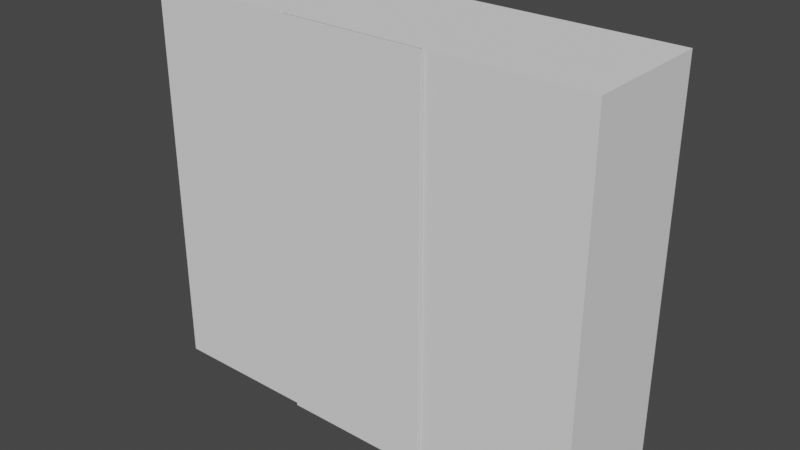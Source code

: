 # Source: wardrobe.blend  (saved by Blender 3.6.13; exported with 4.5.12 LTS)
import bpy
from mathutils import Matrix  # noqa: F401  (used for matrix-valued properties, if any)

bpy.ops.wm.read_factory_settings(use_empty=True)
scene = bpy.context.scene
scene.name = 'Scene'

# ---- collections
col_collection = bpy.data.collections.new('Collection'); scene.collection.children.link(col_collection)
col_doors = bpy.data.collections.new('doors'); col_collection.children.link(col_doors)
col_lights = bpy.data.collections.new('lights'); col_collection.children.link(col_lights)
col_sections = bpy.data.collections.new('sections'); col_collection.children.link(col_sections)
col_hangs = bpy.data.collections.new('hangs'); col_collection.children.link(col_hangs)

# ---- node groups
ng_auto_smooth = bpy.data.node_groups.new('Auto Smooth', 'GeometryNodeTree')
_s = ng_auto_smooth.interface.new_socket(name='Geometry', in_out='OUTPUT', socket_type='NodeSocketGeometry')
_s = ng_auto_smooth.interface.new_socket(name='Geometry', in_out='INPUT', socket_type='NodeSocketGeometry')
_s = ng_auto_smooth.interface.new_socket(name='Angle', in_out='INPUT', socket_type='NodeSocketFloat')
_s.subtype = 'ANGLE'
_s.min_value = 0.0
_s.max_value = 3.142
ng_auto_smooth.is_modifier = True
_N = ng_auto_smooth.nodes; _L = ng_auto_smooth.links
n0 = _N.new('NodeGroupOutput'); n0.name = 'Group Output'; n0.location = (480, -100)
n1 = _N.new('NodeGroupInput'); n1.name = 'Group Input'; n1.location = (-420, -300)
n2 = _N.new('NodeGroupInput'); n2.name = 'Group Input.001'; n2.location = (-60, -100)
n3 = _N.new('GeometryNodeSetShadeSmooth'); n3.name = 'Set Shade Smooth'; n3.location = (120, -100)
n3.domain = 'EDGE'
n4 = _N.new('GeometryNodeSetShadeSmooth'); n4.name = 'Set Shade Smooth.001'; n4.location = (300, -100)
n5 = _N.new('GeometryNodeInputMeshEdgeAngle'); n5.name = 'Edge Angle'; n5.location = (-420, -220)
n6 = _N.new('GeometryNodeInputEdgeSmooth'); n6.name = 'Is Edge Smooth'; n6.location = (-60, -160)
n7 = _N.new('GeometryNodeInputShadeSmooth'); n7.name = 'Is Face Smooth'; n7.location = (-240, -340)
n8 = _N.new('FunctionNodeBooleanMath'); n8.name = 'Boolean Math'; n8.location = (-60, -220)
n9 = _N.new('FunctionNodeCompare'); n9.name = 'Compare'; n9.location = (-240, -180)
n9.operation = 'LESS_EQUAL'
_L.new(n5.outputs[0], n9.inputs[0])
_L.new(n4.outputs[0], n0.inputs[0])
_L.new(n1.outputs[1], n9.inputs[1])
_L.new(n9.outputs[0], n8.inputs[0])
_L.new(n7.outputs[0], n8.inputs[1])
_L.new(n2.outputs[0], n3.inputs[0])
_L.new(n6.outputs[0], n3.inputs[1])
_L.new(n3.outputs[0], n4.inputs[0])
_L.new(n8.outputs[0], n3.inputs[2])
n0.is_active_output = True

# ---- world
world_world = bpy.data.worlds.new('World'); scene.world = world_world
world_world.use_nodes = True; world_world.node_tree.nodes.clear()
_N = world_world.node_tree.nodes; _L = world_world.node_tree.links
n0 = _N.new('ShaderNodeOutputWorld'); n0.name = 'World Output'; n0.location = (300, 300)
n1 = _N.new('ShaderNodeBackground'); n1.name = 'Background'; n1.location = (10, 300)
n1.inputs[0].default_value = (0.05088, 0.05088, 0.05088, 1.0)
_L.new(n1.outputs[0], n0.inputs[0])
n0.is_active_output = True
world_world.color = (0.05088, 0.05088, 0.05088)
world_world.use_sun_shadow = False
world_world.sun_shadow_jitter_overblur = 0.0

# ---- meshes
me_cube_002 = bpy.data.meshes.new('Cube.002')
me_cube_002.from_pydata([(-1.0, 1.0, -1.0), (-1.0, 1.0, 5.033), (-0.3201, 1.0, -1.0), (-0.3201, 1.0, 5.033), (-0.3341, 1.0, -1.0), (-0.3341, 1.0, 5.033), (-1.0, -0.9634, -1.0), (-1.0, -0.9634, 5.033), (-0.3201, -0.9634, -1.0), (-0.3201, -0.9634, 5.033), (-0.3341, -0.9634, -1.0), (-0.3341, -0.9634, 5.033), (1.0, 1.0, -1.0), (1.0, 1.0, 5.033), (0.3201, 1.0, -1.0), (0.3201, 1.0, 5.033), (0.3341, 1.0, -1.0), (0.3341, 1.0, 5.033), (1.0, -0.9634, -1.0), (1.0, -0.9634, 5.033), (0.3201, -0.9634, -1.0), (0.3201, -0.9634, 5.033), (0.3341, -0.9634, -1.0), (0.3341, -0.9634, 5.033), (-0.9813, -0.9634, -0.9437), (-0.9813, -0.9634, 4.977), (-0.3201, 0.9813, -0.9437), (-0.3201, -0.9634, 4.977), (-0.3201, 0.9813, 4.977), (-0.3201, -0.9634, -0.9437), (-0.3341, 0.9813, -0.9437), (-0.3341, -0.9634, 4.977), (-0.3341, 0.9813, 4.977), (-0.3341, -0.9634, -0.9437), (0.9813, -0.9634, -0.9437), (0.9813, -0.9634, 4.977), (0.3201, 0.9813, -0.9437), (0.3201, -0.9634, 4.977), (0.3201, 0.9813, 4.977), (0.3201, -0.9634, -0.9437), (0.3341, 0.9813, -0.9437), (0.3341, -0.9634, 4.977), (0.3341, 0.9813, 4.977), (0.3341, -0.9634, -0.9437), (-0.3201, -0.9956, 5.033), (0.3201, -0.9956, 5.033), (0.6624, 1.0, -1.0), (0.6624, 1.0, 5.033), (0.6624, -0.9634, -1.0), (0.6624, -0.9634, 5.033), (0.6624, -0.9634, 4.977), (0.6624, -0.9634, -0.9437)], [], [(6, 7, 1, 0), (5, 3, 2, 4), (14, 20, 8, 2), (0, 1, 5, 4), (0, 4, 10, 6), (5, 11, 9, 3), (9, 21, 15, 3), (2, 8, 10, 4), (5, 1, 7, 11), (18, 12, 13, 19), (17, 16, 14, 15), (46, 16, 17, 47), (46, 48, 22, 16), (17, 15, 21, 23), (14, 16, 22, 20), (47, 49, 19, 13), (14, 2, 3, 15), (29, 27, 31, 33), (26, 29, 33, 30), (32, 28, 26, 30), (28, 32, 31, 27), (39, 43, 41, 37), (36, 40, 43, 39), (42, 40, 36, 38), (38, 37, 41, 42), (21, 9, 27, 37), (31, 27, 9, 11), (7, 25, 31, 11), (7, 6, 24, 25), (10, 33, 24, 6), (10, 8, 29, 33), (8, 20, 39, 29), (20, 22, 43, 39), (48, 18, 34, 51), (19, 35, 34, 18), (49, 23, 41, 50), (37, 41, 23, 21), (9, 21, 45, 44), (19, 49, 50, 35), (22, 48, 51, 43), (17, 23, 49, 47), (12, 18, 48, 46), (12, 46, 47, 13)])
_uv = me_cube_002.uv_layers.new(name='UVMap')
_uv.uv.foreach_set('vector', [0.375, 0.004579, 0.625, 0.004579, 0.625, 0.25, 0.375, 0.25, 0.625, 0.333, 0.625, 0.3336, 0.375, 0.3336, 0.375, 0.333, 0.2086, 0.5, 0.2086, 0.7454, 0.2086, 0.7454, 0.2086, 0.5, 0.375, 0.25, 0.625, 0.25, 0.625, 0.333, 0.375, 0.333, 0.125, 0.5, 0.208, 0.5, 0.208, 0.7454, 0.125, 0.7454, 0.792, 0.5, 0.792, 0.7454, 0.7914, 0.7454, 0.7914, 0.5, 0.7914, 0.7454, 0.7914, 0.7454, 0.7914, 0.5, 0.7914, 0.5, 0.2086, 0.5, 0.2086, 0.7454, 0.208, 0.7454, 0.208, 0.5, 0.792, 0.5, 0.875, 0.5, 0.875, 0.7454, 0.792, 0.7454, 0.375, 0.004579, 0.375, 0.25, 0.625, 0.25, 0.625, 0.004579, 0.625, 0.333, 0.375, 0.333, 0.375, 0.3336, 0.625, 0.3336, 0.375, 0.2915, 0.375, 0.333, 0.625, 0.333, 0.625, 0.2915, 0.1665, 0.5, 0.1665, 0.7454, 0.208, 0.7454, 0.208, 0.5, 0.792, 0.5, 0.7914, 0.5, 0.7914, 0.7454, 0.792, 0.7454, 0.2086, 0.5, 0.208, 0.5, 0.208, 0.7454, 0.2086, 0.7454, 0.8335, 0.5, 0.8335, 0.7454, 0.875, 0.7454, 0.875, 0.5, 0.375, 0.3336, 0.375, 0.3336, 0.625, 0.3336, 0.625, 0.3336, 0.375, 0.9158, 0.625, 0.9158, 0.625, 0.9176, 0.375, 0.9176, 0.2092, 0.5, 0.2092, 0.75, 0.2074, 0.75, 0.2074, 0.5, 0.625, 0.3324, 0.625, 0.3342, 0.375, 0.3342, 0.375, 0.3324, 0.7908, 0.5, 0.7926, 0.5, 0.7926, 0.75, 0.7908, 0.75, 0.375, 0.9158, 0.375, 0.9176, 0.625, 0.9176, 0.625, 0.9158, 0.2092, 0.5, 0.2074, 0.5, 0.2074, 0.75, 0.2092, 0.75, 0.625, 0.3324, 0.375, 0.3324, 0.375, 0.3342, 0.625, 0.3342, 0.7908, 0.5, 0.7908, 0.75, 0.7926, 0.75, 0.7926, 0.5, 0.7914, 0.7454, 0.7914, 0.7454, 0.7908, 0.75, 0.7908, 0.75, 0.625, 0.9176, 0.625, 0.9158, 0.7914, 0.7454, 0.792, 0.7454, 0.875, 0.7454, 0.875, 0.75, 0.7926, 0.75, 0.792, 0.7454, 0.875, 0.7454, 0.375, 0.004579, 0.375, 0.0, 0.875, 0.75, 0.208, 0.7454, 0.2074, 0.75, 0.125, 0.75, 0.375, 0.004579, 0.208, 0.7454, 0.2086, 0.7454, 0.375, 0.9158, 0.375, 0.9176, 0.2086, 0.7454, 0.2086, 0.7454, 0.2092, 0.75, 0.375, 0.9158, 0.2086, 0.7454, 0.208, 0.7454, 0.375, 0.9176, 0.375, 0.9158, 0.1665, 0.7454, 0.125, 0.7454, 0.125, 0.75, 0.25, 0.8338, 0.625, 0.004579, 0.625, 0.0, 0.375, 0.0, 0.125, 0.7454, 0.7085, 0.375, 0.792, 0.7454, 0.7926, 0.75, 0.7088, 0.375, 0.625, 0.9158, 0.625, 0.9176, 0.792, 0.7454, 0.7914, 0.7454, 0.7914, 0.7454, 0.7914, 0.7454, 0.7914, 0.7454, 0.7914, 0.7454, 0.625, 0.004579, 0.7085, 0.375, 0.7088, 0.375, 0.625, 0.0, 0.208, 0.7454, 0.1665, 0.7454, 0.25, 0.8338, 0.375, 0.9176, 0.792, 0.5, 0.792, 0.7454, 0.8335, 0.7454, 0.8335, 0.5, 0.125, 0.5, 0.125, 0.7454, 0.1665, 0.7454, 0.1665, 0.5, 0.375, 0.25, 0.375, 0.2915, 0.625, 0.2915, 0.625, 0.25])
me_cube_002.update()
me_cube_004 = bpy.data.meshes.new('Cube.004')
me_cube_004.from_pydata([(-1.0, -1.0, -1.0), (-1.0, -1.0, 5.033), (-0.336, -1.0, 5.033), (-0.336, -1.0, -1.0), (-1.0, -0.9634, -1.0), (-1.0, -0.9634, 5.033), (-0.336, -0.9634, -1.0), (-0.336, -0.9634, 5.033)], [], [(3, 2, 1, 0), (7, 5, 1, 2), (6, 7, 2, 3), (4, 6, 3, 0), (0, 1, 5, 4), (6, 4, 5, 7)])
_uv = me_cube_004.uv_layers.new(name='UVMap')
_uv.uv.foreach_set('vector', [0.375, 0.917, 0.625, 0.917, 0.625, 1.0, 0.375, 1.0, 0.792, 0.7454, 0.875, 0.7454, 0.875, 0.75, 0.792, 0.75, 0.208, 0.7454, 0.792, 0.7454, 0.625, 0.917, 0.208, 0.75, 0.125, 0.7454, 0.208, 0.7454, 0.208, 0.75, 0.125, 0.75, 0.375, 0.0, 0.625, 0.0, 0.625, 0.004579, 0.375, 0.004579, 0.208, 0.7454, 0.125, 0.7454, 0.625, 0.004579, 0.792, 0.7454])
me_cube_004.materials.append(None)
me_cube_004.update()
me_cube_006 = bpy.data.meshes.new('Cube.006')
me_cube_006.from_pydata([(-0.3309, -1.0, 5.033), (-0.3309, -1.0, -1.0), (-0.3309, -0.9634, -1.0), (-0.3309, -0.9634, 5.033), (0.3309, -1.0, 5.033), (0.3309, -1.0, -1.0), (0.3309, -0.9634, -1.0), (0.3309, -0.9634, 5.033)], [], [(1, 0, 3, 2), (1, 5, 4, 0), (0, 4, 7, 3), (6, 5, 1, 2), (3, 2, 6, 7), (5, 6, 7, 4)])
_uv = me_cube_006.uv_layers.new(name='UVMap')
_uv.uv.foreach_set('vector', [0.375, 0.9164, 0.625, 0.9164, 0.7914, 0.7454, 0.2086, 0.7454, 0.375, 0.9164, 0.375, 0.9164, 0.625, 0.9164, 0.625, 0.9164, 0.7914, 0.75, 0.7914, 0.75, 0.7914, 0.7454, 0.7914, 0.7454, 0.2086, 0.7454, 0.2086, 0.75, 0.2086, 0.75, 0.2086, 0.7454, 0.7914, 0.7454, 0.2086, 0.7454, 0.2086, 0.7454, 0.7914, 0.7454, 0.375, 0.9164, 0.2086, 0.7454, 0.7914, 0.7454, 0.625, 0.9164])
me_cube_006.materials.append(None)
me_cube_006.update()
me_cube_005 = bpy.data.meshes.new('Cube.005')
me_cube_005.from_pydata([(1.0, -1.0, -1.0), (1.0, -1.0, 5.033), (0.336, -1.0, 5.033), (0.336, -1.0, -1.0), (1.0, -0.9634, -1.0), (1.0, -0.9634, 5.033), (0.336, -0.9634, -1.0), (0.336, -0.9634, 5.033)], [], [(3, 0, 1, 2), (7, 2, 1, 5), (6, 3, 2, 7), (4, 0, 3, 6), (0, 4, 5, 1), (6, 7, 5, 4)])
_uv = me_cube_005.uv_layers.new(name='UVMap')
_uv.uv.foreach_set('vector', [0.375, 0.917, 0.375, 1.0, 0.625, 1.0, 0.625, 0.917, 0.792, 0.7454, 0.792, 0.75, 0.875, 0.75, 0.875, 0.7454, 0.208, 0.7454, 0.208, 0.75, 0.625, 0.917, 0.792, 0.7454, 0.125, 0.7454, 0.125, 0.75, 0.208, 0.75, 0.208, 0.7454, 0.375, 0.0, 0.375, 0.004579, 0.625, 0.004579, 0.625, 0.0, 0.208, 0.7454, 0.792, 0.7454, 0.625, 0.004579, 0.125, 0.7454])
me_cube_005.materials.append(None)
me_cube_005.update()
me_cube_012 = bpy.data.meshes.new('Cube.012')
me_cube_012.from_pydata([(1.0, -1.0, 1.0), (1.0, 1.0, -1.0), (1.0, 1.0, 1.0), (0.6745, 1.0, 1.0), (0.6745, 1.0, -1.0), (0.6745, -1.0, 1.0)], [], [(1, 2, 0), (4, 3, 2, 1), (4, 1, 0, 5), (2, 3, 5, 0)])
_uv = me_cube_012.uv_layers.new(name='UVMap')
_uv.uv.foreach_set('vector', [0.375, 0.5, 0.625, 0.5, 0.625, 0.75, 0.375, 0.4593, 0.625, 0.4593, 0.625, 0.5, 0.375, 0.5, 0.375, 0.4593, 0.375, 0.5, 0.625, 0.75, 0.6657, 0.75, 0.625, 0.5, 0.6657, 0.5, 0.6657, 0.75, 0.625, 0.75])
me_cube_012.update()
me_cube_013 = bpy.data.meshes.new('Cube.013')
me_cube_013.from_pydata([(0.3273, 1.0, -1.0), (0.3273, 1.0, 1.0), (0.3273, -1.0, 1.0), (-0.3266, 1.0, -1.0), (-0.3266, -1.0, 1.0), (-0.3266, 1.0, 1.0)], [], [(3, 0, 2, 4), (3, 5, 1, 0), (1, 5, 4, 2)])
_uv = me_cube_013.uv_layers.new(name='UVMap')
_uv.uv.foreach_set('vector', [0.375, 0.3342, 0.375, 0.4159, 0.7091, 0.75, 0.7908, 0.75, 0.375, 0.3342, 0.625, 0.3342, 0.625, 0.4159, 0.375, 0.4159, 0.7091, 0.5, 0.7908, 0.5, 0.7908, 0.75, 0.7091, 0.75])
me_cube_013.update()
me_cube_014 = bpy.data.meshes.new('Cube.014')
me_cube_014.from_pydata([(0.3273, 1.0, -1.0), (0.3273, 1.0, 1.0), (0.3273, -1.0, 1.0), (-0.3266, 1.0, -1.0), (-0.3266, -1.0, 1.0), (-0.3266, 1.0, 1.0)], [], [(3, 0, 2, 4), (3, 5, 1, 0), (1, 5, 4, 2)])
_uv = me_cube_014.uv_layers.new(name='UVMap')
_uv.uv.foreach_set('vector', [0.375, 0.3342, 0.375, 0.4159, 0.7091, 0.75, 0.7908, 0.75, 0.375, 0.3342, 0.625, 0.3342, 0.625, 0.4159, 0.375, 0.4159, 0.7091, 0.5, 0.7908, 0.5, 0.7908, 0.75, 0.7091, 0.75])
me_cube_014.update()
me_cube_015 = bpy.data.meshes.new('Cube.015')
me_cube_015.from_pydata([(0.3273, 1.0, -1.0), (0.3273, 1.0, 1.0), (0.3273, -1.0, 1.0), (-0.3266, 1.0, -1.0), (-0.3266, -1.0, 1.0), (-0.3266, 1.0, 1.0)], [], [(3, 0, 2, 4), (3, 5, 1, 0), (1, 5, 4, 2)])
_uv = me_cube_015.uv_layers.new(name='UVMap')
_uv.uv.foreach_set('vector', [0.375, 0.3342, 0.375, 0.4159, 0.7091, 0.75, 0.7908, 0.75, 0.375, 0.3342, 0.625, 0.3342, 0.625, 0.4159, 0.375, 0.4159, 0.7091, 0.5, 0.7908, 0.5, 0.7908, 0.75, 0.7091, 0.75])
me_cube_015.update()
me_cube_016 = bpy.data.meshes.new('Cube.016')
me_cube_016.from_pydata([(1.0, -1.0, 1.0), (1.0, 1.0, -1.0), (1.0, 1.0, 1.0), (0.6745, 1.0, 1.0), (0.6745, 1.0, -1.0), (0.6745, -1.0, 1.0)], [], [(1, 2, 0), (4, 3, 2, 1), (4, 1, 0, 5), (2, 3, 5, 0)])
_uv = me_cube_016.uv_layers.new(name='UVMap')
_uv.uv.foreach_set('vector', [0.375, 0.5, 0.625, 0.5, 0.625, 0.75, 0.375, 0.4593, 0.625, 0.4593, 0.625, 0.5, 0.375, 0.5, 0.375, 0.4593, 0.375, 0.5, 0.625, 0.75, 0.6657, 0.75, 0.625, 0.5, 0.6657, 0.5, 0.6657, 0.75, 0.625, 0.75])
me_cube_016.update()
me_cube_017 = bpy.data.meshes.new('Cube.017')
me_cube_017.from_pydata([(1.0, -1.0, 1.0), (1.0, 1.0, -1.0), (1.0, 1.0, 1.0), (0.6745, 1.0, 1.0), (0.6745, 1.0, -1.0), (0.6745, -1.0, 1.0)], [], [(1, 2, 0), (4, 3, 2, 1), (4, 1, 0, 5), (2, 3, 5, 0)])
_uv = me_cube_017.uv_layers.new(name='UVMap')
_uv.uv.foreach_set('vector', [0.375, 0.5, 0.625, 0.5, 0.625, 0.75, 0.375, 0.4593, 0.625, 0.4593, 0.625, 0.5, 0.375, 0.5, 0.375, 0.4593, 0.375, 0.5, 0.625, 0.75, 0.6657, 0.75, 0.625, 0.5, 0.6657, 0.5, 0.6657, 0.75, 0.625, 0.75])
me_cube_017.update()
me_cube_018 = bpy.data.meshes.new('Cube.018')
me_cube_018.from_pydata([(1.0, -1.0, 1.0), (1.0, 1.0, -1.0), (1.0, 1.0, 1.0), (0.6745, 1.0, 1.0), (0.6745, 1.0, -1.0), (0.6745, -1.0, 1.0)], [], [(1, 2, 0), (4, 3, 2, 1), (4, 1, 0, 5), (2, 3, 5, 0)])
_uv = me_cube_018.uv_layers.new(name='UVMap')
_uv.uv.foreach_set('vector', [0.375, 0.5, 0.625, 0.5, 0.625, 0.75, 0.375, 0.4593, 0.625, 0.4593, 0.625, 0.5, 0.375, 0.5, 0.375, 0.4593, 0.375, 0.5, 0.625, 0.75, 0.6657, 0.75, 0.625, 0.5, 0.6657, 0.5, 0.6657, 0.75, 0.625, 0.75])
me_cube_018.update()
me_cube_011 = bpy.data.meshes.new('Cube.011')
me_cube_011.from_pydata([(-1.0, -1.0, 1.0), (-1.0, 1.0, -1.0), (-1.0, 1.0, 1.0), (1.0, -1.0, 1.0), (1.0, 1.0, -1.0), (1.0, 1.0, 1.0)], [], [(4, 5, 3), (1, 2, 5, 4), (1, 4, 3, 0), (0, 2, 1), (5, 2, 0, 3)])
_uv = me_cube_011.uv_layers.new(name='UVMap')
_uv.uv.foreach_set('vector', [0.375, 0.5, 0.625, 0.5, 0.625, 0.75, 0.375, 0.25, 0.625, 0.25, 0.625, 0.5, 0.375, 0.5, 0.375, 0.25, 0.375, 0.5, 0.625, 0.75, 0.875, 0.75, 0.875, 0.75, 0.625, 0.25, 0.375, 0.25, 0.625, 0.5, 0.875, 0.5, 0.875, 0.75, 0.625, 0.75])
me_cube_011.update()
me_cube_010 = bpy.data.meshes.new('Cube.010')
me_cube_010.from_pydata([(-1.0, -1.0, 1.0), (-1.0, 1.0, -1.0), (-1.0, 1.0, 1.0), (1.0, -1.0, 1.0), (1.0, 1.0, -1.0), (1.0, 1.0, 1.0)], [], [(4, 5, 3), (1, 2, 5, 4), (1, 4, 3, 0), (0, 2, 1), (5, 2, 0, 3)])
_uv = me_cube_010.uv_layers.new(name='UVMap')
_uv.uv.foreach_set('vector', [0.375, 0.5, 0.625, 0.5, 0.625, 0.75, 0.375, 0.25, 0.625, 0.25, 0.625, 0.5, 0.375, 0.5, 0.375, 0.25, 0.375, 0.5, 0.625, 0.75, 0.875, 0.75, 0.875, 0.75, 0.625, 0.25, 0.375, 0.25, 0.625, 0.5, 0.875, 0.5, 0.875, 0.75, 0.625, 0.75])
me_cube_010.update()
me_cube_007 = bpy.data.meshes.new('Cube.007')
me_cube_007.from_pydata([(-0.3201, 0.9813, -0.9437), (-0.3201, -0.9634, 4.977), (-0.3201, 0.9813, 4.977), (-0.3201, -0.9634, -0.9437), (0.3201, 0.9813, -0.9437), (0.3201, -0.9634, 4.977), (0.3201, 0.9813, 4.977), (0.3201, -0.9634, -0.9437), (-0.3201, 0.9813, 3.793), (-0.3201, -0.9634, 3.793), (0.3201, 0.9813, 3.793), (0.3201, -0.9634, 3.793), (-0.3201, 0.9813, 1.424), (-0.3201, -0.9634, 1.424), (0.3201, 0.9813, 1.424), (0.3201, -0.9634, 1.424), (-0.3201, 0.9813, 3.003), (-0.3201, 0.9813, 2.214), (-0.3201, -0.9634, 3.003), (-0.3201, -0.9634, 2.214), (0.3201, 0.9813, 3.003), (0.3201, 0.9813, 2.214), (0.3201, -0.9634, 3.003), (0.3201, -0.9634, 2.214), (-0.3201, 0.9813, 1.396), (-0.3201, -0.9634, 1.396), (0.3201, 0.9813, 1.396), (0.3201, -0.9634, 1.396), (-0.3201, 0.9813, 2.188), (-0.3201, -0.9634, 2.188), (0.3201, 0.9813, 2.188), (0.3201, -0.9634, 2.188), (-0.3201, 0.9813, 2.977), (-0.3201, -0.9634, 2.977), (0.3201, 0.9813, 2.977), (0.3201, -0.9634, 2.977), (-0.3201, 0.9813, 3.769), (-0.3201, -0.9634, 3.769), (0.3201, 0.9813, 3.769), (0.3201, -0.9634, 3.769), (-0.003144, 0.9813, 4.977), (-0.003144, -0.9634, -0.9437), (-0.003144, 0.9813, -0.9437), (-0.003144, -0.9634, 4.977), (-0.003144, 0.9813, 3.793), (-0.003144, 0.9813, 1.424), (-0.003144, 0.9813, 2.214), (-0.003144, 0.9813, 3.003), (-0.003144, 0.9813, 1.396), (-0.003144, 0.9813, 2.188), (-0.003144, 0.9813, 2.977), (-0.003144, 0.9813, 3.769), (0.0031, 0.9813, -0.9437), (0.0031, -0.9634, 4.977), (0.0031, 0.9813, 3.793), (0.0031, 0.9813, 1.424), (0.0031, 0.9813, 4.977), (0.0031, -0.9634, -0.9437), (0.0031, 0.9813, 2.214), (0.0031, 0.9813, 3.003), (0.0031, 0.9813, 1.396), (0.0031, 0.9813, 2.188), (0.0031, 0.9813, 2.977), (0.0031, 0.9813, 3.769), (-0.003144, -0.9634, 3.793), (-0.003144, -0.9634, 1.424), (-0.003144, -0.9634, 1.396), (-0.003144, -0.9634, 3.769), (0.0031, -0.9634, 3.793), (0.0031, -0.9634, 1.424), (0.0031, -0.9634, 1.396), (0.0031, -0.9634, 3.769), (-0.003144, -0.6522, 2.188), (0.0031, -0.6522, 2.977), (0.0031, -0.6522, 2.214), (0.0031, -0.6522, 3.793), (0.0031, -0.6522, 3.769), (0.0031, -0.6522, 2.188), (-0.003144, -0.6522, 3.003), (-0.003144, -0.6522, 2.977), (0.0031, -0.6522, 3.003), (-0.003144, -0.6522, 2.214), (-0.003144, -0.6522, 3.793), (-0.003144, -0.6522, 3.769), (-0.3201, -0.6522, 4.977), (0.3201, -0.6522, 4.977), (0.3201, -0.6522, 3.793), (-0.3201, -0.6522, 3.793), (-0.3201, -0.6522, 3.003), (-0.3201, -0.6522, 2.214), (0.3201, -0.6522, 2.214), (0.3201, -0.6522, 3.003), (0.3201, -0.6522, 2.188), (-0.3201, -0.6522, 2.188), (0.3201, -0.6522, 2.977), (-0.3201, -0.6522, 2.977), (-0.3201, -0.6522, 3.769), (0.3201, -0.6522, 3.769), (-0.003144, -0.6522, 4.977), (0.0031, -0.6522, 4.977), (0.0031, -0.6522, 1.424), (0.3201, -0.6522, 1.424), (-0.003144, -0.6522, 1.424), (-0.3201, -0.6522, 1.424)], [], [(99, 56, 6, 85), (42, 0, 3, 41), (24, 25, 3, 0), (86, 11, 5, 85), (44, 40, 2, 8), (51, 44, 8, 36), (97, 39, 11, 86), (84, 1, 9, 87), (26, 27, 15, 101, 14), (48, 45, 12, 24), (28, 93, 103, 12), (60, 70, 66, 48), (44, 54, 56, 40), (57, 52, 42, 41), (98, 40, 56, 99), (61, 77, 100, 55), (42, 52, 60, 48), (96, 37, 18, 88), (95, 33, 19, 89), (92, 31, 23, 90), (94, 35, 22, 91), (49, 46, 17, 28), (50, 47, 16, 32), (55, 100, 69, 70, 60), (42, 48, 24, 0), (4, 7, 27, 26), (12, 103, 13, 25, 24), (45, 49, 28, 12), (14, 101, 92, 30), (45, 102, 72, 49), (89, 19, 29, 93), (46, 50, 32, 17), (90, 23, 35, 94), (88, 18, 33, 95), (87, 9, 37, 96), (91, 22, 39, 97), (47, 51, 36, 16), (84, 2, 40, 98), (20, 38, 63, 59), (21, 34, 62, 58), (14, 30, 61, 55), (4, 26, 60, 52), (34, 20, 59, 62), (30, 21, 58, 61), (4, 52, 57, 7), (10, 6, 56, 54), (38, 10, 54, 63), (26, 14, 55, 60), (75, 68, 71, 76), (67, 71, 68, 64), (66, 70, 69, 65), (82, 64, 68, 75), (48, 66, 65, 102, 45), (83, 67, 64, 82), (66, 25, 24, 48), (13, 65, 102, 103), (15, 101, 100, 69), (70, 60, 26, 27), (66, 65, 13, 25), (27, 15, 69, 70), (46, 81, 79, 50), (63, 76, 80, 59), (51, 83, 82, 44), (47, 78, 83, 51), (58, 74, 77, 61), (44, 82, 75, 54), (49, 72, 81, 46), (59, 80, 73, 62), (54, 75, 76, 63), (62, 73, 74, 58), (50, 79, 78, 47), (1, 84, 98, 43), (20, 91, 97, 38), (8, 87, 96, 36), (16, 88, 95, 32), (21, 90, 94, 34), (17, 89, 93, 28), (34, 94, 91, 20), (30, 92, 90, 21), (32, 95, 89, 17), (36, 96, 88, 16), (43, 98, 99, 53), (2, 84, 87, 8), (38, 97, 86, 10), (10, 86, 85, 6), (53, 99, 85, 5), (93, 28, 49, 72), (17, 89, 81, 46), (93, 72, 81, 89), (92, 77, 61, 30), (21, 58, 74, 90), (77, 92, 90, 74), (95, 32, 50, 79), (16, 88, 78, 47), (94, 73, 62, 34), (20, 59, 80, 91), (80, 73, 94, 91), (88, 95, 79, 78), (37, 96, 83, 67), (100, 101, 14, 55), (92, 101, 15, 31), (78, 80, 76, 83), (103, 93, 29, 13), (103, 102, 45, 12), (96, 36, 51, 83), (97, 76, 63, 38), (71, 76, 97, 39), (75, 68, 11, 86), (86, 10, 54, 75), (8, 87, 82, 44), (64, 82, 87, 9), (67, 64, 9, 37), (71, 39, 11, 68), (80, 78, 79, 73), (81, 74, 73, 79), (83, 76, 71, 67), (72, 77, 74, 81), (100, 77, 72, 102), (65, 69, 100, 102)])
_uv = me_cube_007.uv_layers.new(name='UVMap')
_uv.uv.foreach_set('vector', [0.7908, 0.71, 0.7908, 0.5, 0.7908, 0.5, 0.7908, 0.71, 0.2092, 0.5, 0.2092, 0.5, 0.2092, 0.75, 0.2092, 0.75, 0.4738, 0.3342, 0.3736, 0.8155, 0.2092, 0.75, 0.375, 0.3342, 0.6864, 0.7113, 0.7076, 0.7832, 0.7908, 0.75, 0.7643, 0.6835, 0.575, 0.3342, 0.625, 0.3342, 0.625, 0.3342, 0.575, 0.3342, 0.574, 0.3342, 0.575, 0.3342, 0.575, 0.3342, 0.574, 0.3342, 0.6849, 0.7119, 0.706, 0.7838, 0.7076, 0.7832, 0.6864, 0.7113, 0.625, 0.8227, 0.625, 0.9158, 0.5418, 0.8826, 0.5471, 0.7949, 0.4738, 0.3342, 0.5393, 0.8503, 0.5413, 0.8495, 0.5294, 0.7567, 0.475, 0.3342, 0.4738, 0.3342, 0.475, 0.3342, 0.475, 0.3342, 0.4738, 0.3342, 0.5072, 0.3342, 0.4416, 0.7571, 0.3963, 0.7157, 0.475, 0.3342, 0.4738, 0.3342, 0.4738, 0.3342, 0.4738, 0.3342, 0.4738, 0.3342, 0.575, 0.3342, 0.575, 0.3342, 0.625, 0.3342, 0.625, 0.3342, 0.2092, 0.75, 0.2092, 0.5, 0.2092, 0.5, 0.2092, 0.75, 0.7908, 0.71, 0.7908, 0.5, 0.7908, 0.5, 0.7908, 0.71, 0.5072, 0.3342, 0.5072, 0.3342, 0.475, 0.3342, 0.475, 0.3342, 0.375, 0.3342, 0.375, 0.3342, 0.4738, 0.3342, 0.4738, 0.3342, 0.5456, 0.7943, 0.5402, 0.882, 0.4864, 0.8605, 0.4952, 0.7763, 0.4936, 0.7757, 0.4846, 0.8598, 0.431, 0.8384, 0.4433, 0.7577, 0.5809, 0.7491, 0.5949, 0.8281, 0.5967, 0.8274, 0.5826, 0.7485, 0.6328, 0.7305, 0.6504, 0.806, 0.6522, 0.8053, 0.6345, 0.7299, 0.5072, 0.3342, 0.5083, 0.3342, 0.5083, 0.3342, 0.5072, 0.3342, 0.5406, 0.3342, 0.5417, 0.3342, 0.5417, 0.3342, 0.5406, 0.3342, 0.475, 0.3342, 0.475, 0.3342, 0.475, 0.3342, 0.4738, 0.3342, 0.4738, 0.3342, 0.375, 0.3342, 0.4738, 0.3342, 0.4738, 0.3342, 0.375, 0.3342, 0.375, 0.3342, 0.375, 0.9158, 0.5393, 0.8503, 0.4738, 0.3342, 0.475, 0.3342, 0.3963, 0.7157, 0.3755, 0.8163, 0.3736, 0.8155, 0.4738, 0.3342, 0.475, 0.3342, 0.5072, 0.3342, 0.5072, 0.3342, 0.475, 0.3342, 0.475, 0.3342, 0.5294, 0.7567, 0.5809, 0.7491, 0.5072, 0.3342, 0.475, 0.3342, 0.475, 0.3342, 0.5072, 0.3342, 0.5072, 0.3342, 0.4433, 0.7577, 0.431, 0.8384, 0.4292, 0.8377, 0.4416, 0.7571, 0.5083, 0.3342, 0.5406, 0.3342, 0.5406, 0.3342, 0.5083, 0.3342, 0.5826, 0.7485, 0.5967, 0.8274, 0.6504, 0.806, 0.6328, 0.7305, 0.4952, 0.7763, 0.4864, 0.8605, 0.4846, 0.8598, 0.4936, 0.7757, 0.5471, 0.7949, 0.5418, 0.8826, 0.5402, 0.882, 0.5456, 0.7943, 0.6345, 0.7299, 0.6522, 0.8053, 0.706, 0.7838, 0.6849, 0.7119, 0.5417, 0.3342, 0.574, 0.3342, 0.574, 0.3342, 0.5417, 0.3342, 0.7908, 0.71, 0.7908, 0.5, 0.7908, 0.5, 0.7908, 0.71, 0.5417, 0.3342, 0.574, 0.3342, 0.574, 0.3342, 0.5417, 0.3342, 0.5083, 0.3342, 0.5406, 0.3342, 0.5406, 0.3342, 0.5083, 0.3342, 0.475, 0.3342, 0.5072, 0.3342, 0.5072, 0.3342, 0.475, 0.3342, 0.375, 0.3342, 0.4738, 0.3342, 0.4738, 0.3342, 0.375, 0.3342, 0.5406, 0.3342, 0.5417, 0.3342, 0.5417, 0.3342, 0.5406, 0.3342, 0.5072, 0.3342, 0.5083, 0.3342, 0.5083, 0.3342, 0.5072, 0.3342, 0.2092, 0.5, 0.2092, 0.5, 0.2092, 0.75, 0.2092, 0.75, 0.575, 0.3342, 0.625, 0.3342, 0.625, 0.3342, 0.575, 0.3342, 0.574, 0.3342, 0.575, 0.3342, 0.575, 0.3342, 0.574, 0.3342, 0.4738, 0.3342, 0.475, 0.3342, 0.475, 0.3342, 0.4738, 0.3342, 0.575, 0.3342, 0.575, 0.3342, 0.574, 0.3342, 0.574, 0.3342, 0.574, 0.3342, 0.574, 0.3342, 0.575, 0.3342, 0.575, 0.3342, 0.4738, 0.3342, 0.4738, 0.3342, 0.475, 0.3342, 0.475, 0.3342, 0.575, 0.3342, 0.575, 0.3342, 0.575, 0.3342, 0.575, 0.3342, 0.4738, 0.3342, 0.4738, 0.3342, 0.475, 0.3342, 0.475, 0.3342, 0.475, 0.3342, 0.574, 0.3342, 0.574, 0.3342, 0.575, 0.3342, 0.575, 0.3342, 0.4738, 0.3342, 0.3736, 0.8155, 0.4738, 0.3342, 0.4738, 0.3342, 0.3755, 0.8163, 0.475, 0.3342, 0.475, 0.3342, 0.3963, 0.7157, 0.5413, 0.8495, 0.5294, 0.7567, 0.475, 0.3342, 0.475, 0.3342, 0.4738, 0.3342, 0.4738, 0.3342, 0.4738, 0.3342, 0.5393, 0.8503, 0.4738, 0.3342, 0.475, 0.3342, 0.3755, 0.8163, 0.3736, 0.8155, 0.5393, 0.8503, 0.5413, 0.8495, 0.475, 0.3342, 0.4738, 0.3342, 0.5083, 0.3342, 0.5083, 0.3342, 0.5406, 0.3342, 0.5406, 0.3342, 0.574, 0.3342, 0.574, 0.3342, 0.5417, 0.3342, 0.5417, 0.3342, 0.574, 0.3342, 0.574, 0.3342, 0.575, 0.3342, 0.575, 0.3342, 0.5417, 0.3342, 0.5417, 0.3342, 0.574, 0.3342, 0.574, 0.3342, 0.5083, 0.3342, 0.5083, 0.3342, 0.5072, 0.3342, 0.5072, 0.3342, 0.575, 0.3342, 0.575, 0.3342, 0.575, 0.3342, 0.575, 0.3342, 0.5072, 0.3342, 0.5072, 0.3342, 0.5083, 0.3342, 0.5083, 0.3342, 0.5417, 0.3342, 0.5417, 0.3342, 0.5406, 0.3342, 0.5406, 0.3342, 0.575, 0.3342, 0.575, 0.3342, 0.574, 0.3342, 0.574, 0.3342, 0.5406, 0.3342, 0.5406, 0.3342, 0.5083, 0.3342, 0.5083, 0.3342, 0.5406, 0.3342, 0.5406, 0.3342, 0.5417, 0.3342, 0.5417, 0.3342, 0.7908, 0.75, 0.7908, 0.71, 0.7908, 0.71, 0.7908, 0.75, 0.5417, 0.3342, 0.6345, 0.7299, 0.6849, 0.7119, 0.574, 0.3342, 0.575, 0.3342, 0.5471, 0.7949, 0.5456, 0.7943, 0.574, 0.3342, 0.5417, 0.3342, 0.4952, 0.7763, 0.4936, 0.7757, 0.5406, 0.3342, 0.5083, 0.3342, 0.5826, 0.7485, 0.6328, 0.7305, 0.5406, 0.3342, 0.5083, 0.3342, 0.4433, 0.7577, 0.4416, 0.7571, 0.5072, 0.3342, 0.5406, 0.3342, 0.6328, 0.7305, 0.6345, 0.7299, 0.5417, 0.3342, 0.5072, 0.3342, 0.5809, 0.7491, 0.5826, 0.7485, 0.5083, 0.3342, 0.5406, 0.3342, 0.4936, 0.7757, 0.4433, 0.7577, 0.5083, 0.3342, 0.574, 0.3342, 0.5456, 0.7943, 0.4952, 0.7763, 0.5417, 0.3342, 0.7908, 0.75, 0.7908, 0.71, 0.7908, 0.71, 0.7908, 0.75, 0.625, 0.3342, 0.625, 0.8227, 0.5471, 0.7949, 0.575, 0.3342, 0.574, 0.3342, 0.6849, 0.7119, 0.6864, 0.7113, 0.575, 0.3342, 0.575, 0.3342, 0.6864, 0.7113, 0.7643, 0.6835, 0.625, 0.3342, 0.7908, 0.75, 0.7908, 0.71, 0.7908, 0.71, 0.7908, 0.75, 0.4416, 0.7571, 0.5072, 0.3342, 0.5072, 0.3342, 0.5072, 0.3342, 0.5083, 0.3342, 0.4433, 0.7577, 0.5083, 0.3342, 0.5083, 0.3342, 0.4416, 0.7571, 0.5072, 0.3342, 0.5083, 0.3342, 0.4433, 0.7577, 0.5809, 0.7491, 0.5072, 0.3342, 0.5072, 0.3342, 0.5072, 0.3342, 0.5083, 0.3342, 0.5083, 0.3342, 0.5083, 0.3342, 0.5826, 0.7485, 0.5072, 0.3342, 0.5809, 0.7491, 0.5826, 0.7485, 0.5083, 0.3342, 0.4936, 0.7757, 0.5406, 0.3342, 0.5406, 0.3342, 0.5406, 0.3342, 0.5417, 0.3342, 0.4952, 0.7763, 0.5417, 0.3342, 0.5417, 0.3342, 0.6328, 0.7305, 0.5406, 0.3342, 0.5406, 0.3342, 0.5406, 0.3342, 0.5417, 0.3342, 0.5417, 0.3342, 0.5417, 0.3342, 0.6345, 0.7299, 0.5417, 0.3342, 0.5406, 0.3342, 0.6328, 0.7305, 0.6345, 0.7299, 0.4952, 0.7763, 0.4936, 0.7757, 0.5406, 0.3342, 0.5417, 0.3342, 0.5402, 0.882, 0.5456, 0.7943, 0.574, 0.3342, 0.574, 0.3342, 0.475, 0.3342, 0.5294, 0.7567, 0.475, 0.3342, 0.475, 0.3342, 0.5809, 0.7491, 0.5294, 0.7567, 0.5413, 0.8495, 0.5949, 0.8281, 0.5417, 0.3342, 0.5417, 0.3342, 0.574, 0.3342, 0.574, 0.3342, 0.3963, 0.7157, 0.4416, 0.7571, 0.4292, 0.8377, 0.3755, 0.8163, 0.3963, 0.7157, 0.475, 0.3342, 0.475, 0.3342, 0.475, 0.3342, 0.5456, 0.7943, 0.574, 0.3342, 0.574, 0.3342, 0.574, 0.3342, 0.6849, 0.7119, 0.574, 0.3342, 0.574, 0.3342, 0.574, 0.3342, 0.574, 0.3342, 0.574, 0.3342, 0.6849, 0.7119, 0.706, 0.7838, 0.575, 0.3342, 0.575, 0.3342, 0.7076, 0.7832, 0.6864, 0.7113, 0.6864, 0.7113, 0.575, 0.3342, 0.575, 0.3342, 0.575, 0.3342, 0.575, 0.3342, 0.5471, 0.7949, 0.575, 0.3342, 0.575, 0.3342, 0.575, 0.3342, 0.575, 0.3342, 0.5471, 0.7949, 0.5418, 0.8826, 0.574, 0.3342, 0.575, 0.3342, 0.5418, 0.8826, 0.5402, 0.882, 0.574, 0.3342, 0.706, 0.7838, 0.7076, 0.7832, 0.575, 0.3342, 0.5417, 0.3342, 0.5417, 0.3342, 0.5406, 0.3342, 0.5406, 0.3342, 0.5083, 0.3342, 0.5083, 0.3342, 0.5406, 0.3342, 0.5406, 0.3342, 0.574, 0.3342, 0.574, 0.3342, 0.574, 0.3342, 0.574, 0.3342, 0.5072, 0.3342, 0.5072, 0.3342, 0.5083, 0.3342, 0.5083, 0.3342, 0.475, 0.3342, 0.5072, 0.3342, 0.5072, 0.3342, 0.475, 0.3342, 0.475, 0.3342, 0.475, 0.3342, 0.475, 0.3342, 0.475, 0.3342])
me_cube_007.update()
me_cube_008 = bpy.data.meshes.new('Cube.008')
me_cube_008.from_pydata([(0.9813, -0.9634, -0.9437), (0.9813, -0.9634, 4.977), (0.9813, 0.9813, -0.9437), (0.9813, 0.9813, 4.977), (0.3341, 0.9813, -0.9437), (0.3341, -0.9634, 4.977), (0.3341, 0.9813, 4.977), (0.3341, -0.9634, -0.9437), (0.6597, -0.9634, 0.9414), (0.6597, -0.9634, -0.001154), (0.6597, -0.9634, 3.769), (0.6597, -0.9634, 3.793), (0.9813, -0.9634, 3.793), (0.9813, 0.9813, 3.793), (0.3341, 0.9813, 3.793), (0.3341, -0.9634, 3.793), (0.6651, -0.9634, -0.034), (0.9813, 0.9813, 3.769), (0.3341, 0.9813, 3.769), (0.3341, -0.9634, 3.769), (0.9813, -0.9634, 3.769), (0.6651, -0.9634, 0.9157), (0.9813, 0.9813, 2.827), (0.9813, 0.9813, 1.884), (0.9813, 0.9813, 0.9414), (0.9813, 0.9813, -0.001154), (0.3341, 0.9813, 2.827), (0.3341, 0.9813, 1.884), (0.3341, 0.9813, 0.9414), (0.3341, 0.9813, -0.001154), (0.3341, -0.9634, 2.827), (0.3341, -0.9634, 1.884), (0.3341, -0.9634, 0.9414), (0.3341, -0.9634, -0.001154), (0.9813, -0.9634, -0.001154), (0.9813, -0.9634, 0.9414), (0.9813, -0.9634, 1.884), (0.9813, -0.9634, 2.827), (0.6651, -0.9634, 1.863), (0.6651, -0.9634, 2.802), (0.6651, -0.9634, 2.827), (0.6651, -0.9634, 1.884), (0.9813, 0.9813, 2.802), (0.3341, 0.9813, 2.802), (0.3341, -0.9634, 2.802), (0.9813, -0.9634, 2.802), (0.6651, -0.9634, 0.9414), (0.9813, 0.9813, 1.863), (0.3341, 0.9813, 1.863), (0.3341, -0.9634, 1.863), (0.9813, -0.9634, 1.863), (0.6651, -0.9634, -0.001154), (0.9813, 0.9813, 0.9157), (0.3341, 0.9813, 0.9157), (0.3341, -0.9634, 0.9157), (0.9813, -0.9634, 0.9157), (0.6651, -0.9634, 3.769), (0.9813, 0.9813, -0.034), (0.3341, 0.9813, -0.034), (0.3341, -0.9634, -0.034), (0.9813, -0.9634, -0.034), (0.6651, -0.9634, 3.793), (0.6651, 0.9813, -0.9437), (0.6651, -0.9634, 4.977), (0.6651, 0.9813, 4.977), (0.6651, -0.9634, -0.9437), (0.6651, 0.9813, 3.793), (0.6651, 0.9813, 3.769), (0.6651, 0.9813, -0.001154), (0.6651, 0.9813, 0.9414), (0.6651, 0.9813, 1.884), (0.6651, 0.9813, 2.827), (0.6651, 0.9813, 2.802), (0.6651, 0.9813, 1.863), (0.6651, 0.9813, 0.9157), (0.6651, 0.9813, -0.034), (0.6597, 0.9813, 4.977), (0.6597, -0.9634, -0.9437), (0.6597, 0.9813, -0.9437), (0.6597, -0.9634, 4.977), (0.6597, 0.9813, 3.793), (0.6597, 0.9813, 3.769), (0.6597, 0.9813, -0.001154), (0.6597, 0.9813, 0.9414), (0.6597, 0.9813, 1.884), (0.6597, 0.9813, 2.827), (0.6597, 0.9813, 2.802), (0.6597, 0.9813, 1.863), (0.6597, 0.9813, 0.9157), (0.6597, 0.9813, -0.034), (0.6597, -0.9634, 1.884), (0.6597, -0.9634, 2.827), (0.6597, -0.9634, 2.802), (0.6597, -0.9634, 1.863), (0.6597, -0.9634, 0.9157), (0.6597, -0.9634, -0.034), (0.6651, -0.6717, 0.9157), (0.6651, -0.6717, 2.827), (0.6651, -0.6717, 3.769), (0.6651, -0.6717, -0.034), (0.6651, -0.6717, -0.001154), (0.6651, -0.6717, 3.793), (0.6651, -0.6717, 1.863), (0.6651, -0.6717, 0.9414), (0.6651, -0.6717, 2.802), (0.6651, -0.6717, 1.884), (0.3341, -0.6717, -0.9437), (0.3341, -0.6717, 4.977), (0.3341, -0.6717, 3.793), (0.3341, -0.6717, 3.769), (0.3341, -0.6717, -0.001154), (0.3341, -0.6717, 0.9414), (0.3341, -0.6717, 1.884), (0.3341, -0.6717, 2.827), (0.3341, -0.6717, 2.802), (0.3341, -0.6717, 1.863), (0.3341, -0.6717, 0.9157), (0.3341, -0.6717, -0.034), (0.9813, -0.6717, -0.9437), (0.9813, -0.6717, 4.977), (0.9813, -0.6717, 3.793), (0.9813, -0.6717, 3.769), (0.9813, -0.6717, -0.001154), (0.9813, -0.6717, 0.9414), (0.9813, -0.6717, 1.884), (0.9813, -0.6717, 2.827), (0.9813, -0.6717, 2.802), (0.9813, -0.6717, 1.863), (0.9813, -0.6717, 0.9157), (0.9813, -0.6717, -0.034), (0.6597, -0.6717, 2.827), (0.6597, -0.6717, 2.802), (0.6597, -0.6717, 1.884), (0.6597, -0.6717, 3.793), (0.6597, -0.6717, 1.863), (0.6597, -0.6717, 0.9157), (0.6597, -0.6717, 0.9414), (0.6597, -0.6717, -0.034), (0.6597, -0.6717, -0.001154), (0.6597, -0.6717, 3.769), (0.6651, -0.6717, -0.9437), (0.6597, -0.6717, -0.9437), (0.6651, -0.6717, 4.977), (0.6597, -0.6717, 4.977)], [], [(108, 107, 5, 15), (120, 119, 3, 13), (142, 119, 1, 63), (80, 76, 6, 14), (141, 106, 7, 77), (64, 76, 80, 66), (64, 142, 63, 79, 143, 76), (132, 134, 93, 90), (81, 80, 14, 18), (121, 120, 13, 17), (109, 108, 15, 19), (113, 109, 19, 30), (125, 121, 17, 22), (85, 81, 18, 26), (103, 102, 38, 46), (98, 101, 61, 56), (130, 131, 92, 91), (100, 96, 21, 51), (97, 98, 56, 40), (89, 82, 29, 58), (88, 83, 28, 53), (87, 84, 27, 48), (86, 85, 26, 43), (129, 122, 25, 57), (128, 123, 24, 52), (127, 124, 23, 47), (126, 125, 22, 42), (117, 110, 33, 59), (116, 111, 32, 54), (115, 112, 31, 49), (114, 113, 30, 44), (112, 114, 44, 31), (124, 126, 42, 23), (84, 86, 43, 27), (131, 132, 90, 92), (111, 115, 49, 32), (123, 127, 47, 24), (83, 87, 48, 28), (99, 100, 51, 16), (110, 116, 54, 33), (122, 128, 52, 25), (82, 88, 53, 29), (75, 89, 78, 62), (106, 117, 59, 7), (118, 129, 57, 2), (78, 89, 58, 4), (61, 11, 10, 56), (2, 57, 75, 62), (25, 52, 74, 68), (24, 47, 73, 69), (23, 42, 72, 70), (42, 22, 71, 72), (47, 23, 70, 73), (52, 24, 69, 74), (57, 25, 68, 75), (22, 17, 67, 71), (17, 13, 66, 67), (13, 3, 64, 66), (118, 140, 65, 0), (56, 10, 91, 40), (51, 9, 95, 16), (46, 8, 94, 21), (41, 90, 93, 38), (40, 91, 92, 39), (39, 92, 90, 41), (38, 93, 8, 46), (21, 94, 9, 51), (105, 104, 39, 41), (136, 135, 94, 8), (107, 143, 79, 5), (138, 137, 95, 9), (104, 97, 40, 39), (78, 141, 77, 65, 140, 62), (102, 105, 41, 38), (139, 130, 91, 10), (135, 138, 9, 94), (96, 103, 46, 21), (133, 139, 10, 11), (134, 136, 8, 93), (16, 65, 140, 99), (89, 78, 141, 137), (16, 95, 77, 65), (11, 79, 143, 133), (61, 63, 79, 11), (66, 64, 142, 101), (74, 69, 103, 96), (73, 70, 105, 102), (72, 71, 97, 104), (70, 72, 104, 105), (75, 68, 100, 99), (71, 67, 98, 97), (68, 74, 96, 100), (67, 66, 101, 98), (69, 73, 102, 103), (4, 58, 117, 106), (29, 53, 116, 110), (28, 48, 115, 111), (27, 43, 114, 112), (43, 26, 113, 114), (48, 27, 112, 115), (53, 28, 111, 116), (58, 29, 110, 117), (26, 18, 109, 113), (18, 14, 108, 109), (14, 6, 107, 108), (0, 60, 129, 118), (34, 55, 128, 122), (35, 50, 127, 123), (36, 45, 126, 124), (45, 37, 125, 126), (50, 36, 124, 127), (55, 35, 123, 128), (60, 34, 122, 129), (37, 20, 121, 125), (20, 12, 120, 121), (12, 1, 119, 120), (87, 83, 136, 134), (80, 81, 139, 133), (88, 82, 138, 135), (81, 85, 130, 139), (82, 89, 137, 138), (83, 88, 135, 136), (86, 84, 132, 131), (85, 86, 131, 130), (84, 87, 134, 132), (2, 62, 140, 118), (99, 140, 62, 75), (78, 4, 106, 141), (137, 141, 77, 95), (129, 99, 75, 57), (100, 122, 25, 68), (129, 122, 100, 99), (128, 96, 74, 52), (103, 123, 24, 69), (123, 103, 96, 128), (127, 102, 73, 47), (105, 124, 23, 70), (127, 124, 105, 102), (126, 104, 72, 42), (97, 125, 22, 71), (104, 126, 125, 97), (64, 3, 119, 142), (101, 142, 63, 61), (6, 76, 143, 107), (133, 143, 76, 80), (98, 67, 17, 121), (20, 56, 98, 121), (120, 13, 66, 101), (61, 12, 120, 101), (12, 61, 56, 20), (81, 139, 109, 18), (139, 10, 19, 109), (133, 80, 14, 108), (11, 133, 108, 15), (15, 19, 10, 11)])
_uv = me_cube_008.uv_layers.new(name='UVMap')
_uv.uv.foreach_set('vector', [0.6889, 0.7159, 0.7674, 0.6874, 0.7926, 0.75, 0.709, 0.7835, 0.575, 0.0375, 0.625, 0.0375, 0.625, 0.25, 0.575, 0.25, 0.8341, 0.6777, 0.875, 0.7125, 0.875, 0.75, 0.8341, 0.75, 0.575, 0.2916, 0.625, 0.2916, 0.625, 0.3324, 0.575, 0.3324, 0.1666, 0.6639, 0.2074, 0.7125, 0.2074, 0.75, 0.1666, 0.75, 0.625, 0.2909, 0.625, 0.2916, 0.575, 0.2916, 0.575, 0.2909, 0.8341, 0.5, 0.8341, 0.6777, 0.8341, 0.75, 0.8334, 0.75, 0.8334, 0.6989, 0.8334, 0.5, 0.4945, 0.2916, 0.4936, 0.2916, 0.4936, 0.2916, 0.4945, 0.2916, 0.5741, 0.2916, 0.575, 0.2916, 0.575, 0.3324, 0.5741, 0.3324, 0.5741, 0.0375, 0.575, 0.0375, 0.575, 0.25, 0.5741, 0.25, 0.6875, 0.7164, 0.6889, 0.7159, 0.709, 0.7835, 0.7075, 0.7841, 0.625, 0.739, 0.6875, 0.7164, 0.7075, 0.7841, 0.641, 0.8108, 0.5343, 0.0375, 0.5741, 0.0375, 0.5741, 0.25, 0.5343, 0.25, 0.5343, 0.2916, 0.5741, 0.2916, 0.5741, 0.3324, 0.5343, 0.3324, 0.4546, 0.2909, 0.4936, 0.2909, 0.4936, 0.2909, 0.4546, 0.2909, 0.5741, 0.2909, 0.575, 0.2909, 0.575, 0.2909, 0.5741, 0.2909, 0.5343, 0.2916, 0.5332, 0.2916, 0.5332, 0.2916, 0.5343, 0.2916, 0.4148, 0.2909, 0.4536, 0.2909, 0.4536, 0.2909, 0.4148, 0.2909, 0.5343, 0.2909, 0.5741, 0.2909, 0.5741, 0.2909, 0.5343, 0.2909, 0.4134, 0.2916, 0.4148, 0.2916, 0.4148, 0.3324, 0.4134, 0.3324, 0.4536, 0.2916, 0.4546, 0.2916, 0.4546, 0.3324, 0.4536, 0.3324, 0.4936, 0.2916, 0.4945, 0.2916, 0.4945, 0.3324, 0.4936, 0.3324, 0.5332, 0.2916, 0.5343, 0.2916, 0.5343, 0.3324, 0.5332, 0.3324, 0.4134, 0.0375, 0.4148, 0.0375, 0.4148, 0.25, 0.4134, 0.25, 0.4536, 0.0375, 0.4546, 0.0375, 0.4546, 0.25, 0.4536, 0.25, 0.4936, 0.0375, 0.4945, 0.0375, 0.4945, 0.25, 0.4936, 0.25, 0.5332, 0.0375, 0.5343, 0.0375, 0.5343, 0.25, 0.5332, 0.25, 0.4353, 0.8079, 0.4375, 0.8071, 0.4415, 0.8909, 0.4392, 0.8918, 0.4983, 0.785, 0.5, 0.7844, 0.508, 0.8642, 0.5062, 0.8649, 0.5611, 0.7622, 0.5625, 0.7617, 0.5745, 0.8375, 0.573, 0.8381, 0.6234, 0.7396, 0.625, 0.739, 0.641, 0.8108, 0.6393, 0.8115, 0.5625, 0.7617, 0.6234, 0.7396, 0.6393, 0.8115, 0.5745, 0.8375, 0.4945, 0.0375, 0.5332, 0.0375, 0.5332, 0.25, 0.4945, 0.25, 0.4945, 0.2916, 0.5332, 0.2916, 0.5332, 0.3324, 0.4945, 0.3324, 0.5332, 0.2916, 0.4945, 0.2916, 0.4945, 0.2916, 0.5332, 0.2916, 0.5, 0.7844, 0.5611, 0.7622, 0.573, 0.8381, 0.508, 0.8642, 0.4546, 0.0375, 0.4936, 0.0375, 0.4936, 0.25, 0.4546, 0.25, 0.4546, 0.2916, 0.4936, 0.2916, 0.4936, 0.3324, 0.4546, 0.3324, 0.4134, 0.2909, 0.4148, 0.2909, 0.4148, 0.2909, 0.4134, 0.2909, 0.4375, 0.8071, 0.4983, 0.785, 0.5062, 0.8649, 0.4415, 0.8909, 0.4148, 0.0375, 0.4536, 0.0375, 0.4536, 0.25, 0.4148, 0.25, 0.4148, 0.2916, 0.4536, 0.2916, 0.4536, 0.3324, 0.4148, 0.3324, 0.4134, 0.2909, 0.4134, 0.2916, 0.375, 0.2916, 0.375, 0.2909, 0.375, 0.8298, 0.4353, 0.8079, 0.4392, 0.8918, 0.375, 0.9176, 0.375, 0.0375, 0.4134, 0.0375, 0.4134, 0.25, 0.375, 0.25, 0.375, 0.2916, 0.4134, 0.2916, 0.4134, 0.3324, 0.375, 0.3324, 0.575, 0.2909, 0.575, 0.2916, 0.5741, 0.2916, 0.5741, 0.2909, 0.375, 0.25, 0.4134, 0.25, 0.4134, 0.2909, 0.375, 0.2909, 0.4148, 0.25, 0.4536, 0.25, 0.4536, 0.2909, 0.4148, 0.2909, 0.4546, 0.25, 0.4936, 0.25, 0.4936, 0.2909, 0.4546, 0.2909, 0.4945, 0.25, 0.5332, 0.25, 0.5332, 0.2909, 0.4945, 0.2909, 0.5332, 0.25, 0.5343, 0.25, 0.5343, 0.2909, 0.5332, 0.2909, 0.4936, 0.25, 0.4945, 0.25, 0.4945, 0.2909, 0.4936, 0.2909, 0.4536, 0.25, 0.4546, 0.25, 0.4546, 0.2909, 0.4536, 0.2909, 0.4134, 0.25, 0.4148, 0.25, 0.4148, 0.2909, 0.4134, 0.2909, 0.5343, 0.25, 0.5741, 0.25, 0.5741, 0.2909, 0.5343, 0.2909, 0.5741, 0.25, 0.575, 0.25, 0.575, 0.2909, 0.5741, 0.2909, 0.575, 0.25, 0.625, 0.25, 0.625, 0.2909, 0.575, 0.2909, 0.125, 0.7125, 0.1659, 0.6854, 0.1659, 0.75, 0.125, 0.75, 0.5741, 0.2909, 0.5741, 0.2916, 0.5343, 0.2916, 0.5343, 0.2909, 0.4148, 0.2909, 0.4148, 0.2916, 0.4134, 0.2916, 0.4134, 0.2909, 0.4546, 0.2909, 0.4546, 0.2916, 0.4536, 0.2916, 0.4536, 0.2909, 0.4945, 0.2909, 0.4945, 0.2916, 0.4936, 0.2916, 0.4936, 0.2909, 0.5343, 0.2909, 0.5343, 0.2916, 0.5332, 0.2916, 0.5332, 0.2909, 0.5332, 0.2909, 0.5332, 0.2916, 0.4945, 0.2916, 0.4945, 0.2909, 0.4936, 0.2909, 0.4936, 0.2916, 0.4546, 0.2916, 0.4546, 0.2909, 0.4536, 0.2909, 0.4536, 0.2916, 0.4148, 0.2916, 0.4148, 0.2909, 0.4945, 0.2909, 0.5332, 0.2909, 0.5332, 0.2909, 0.4945, 0.2909, 0.4546, 0.2916, 0.4536, 0.2916, 0.4536, 0.2916, 0.4546, 0.2916, 0.7926, 0.7125, 0.8334, 0.6989, 0.8334, 0.75, 0.7926, 0.75, 0.4148, 0.2916, 0.4134, 0.2916, 0.4134, 0.2916, 0.4148, 0.2916, 0.5332, 0.2909, 0.5343, 0.2909, 0.5343, 0.2909, 0.5332, 0.2909, 0.1666, 0.5, 0.1666, 0.6639, 0.1666, 0.75, 0.1659, 0.75, 0.1659, 0.6854, 0.1659, 0.5, 0.4936, 0.2909, 0.4945, 0.2909, 0.4945, 0.2909, 0.4936, 0.2909, 0.5741, 0.2916, 0.5343, 0.2916, 0.5343, 0.2916, 0.5741, 0.2916, 0.4536, 0.2916, 0.4148, 0.2916, 0.4148, 0.2916, 0.4536, 0.2916, 0.4536, 0.2909, 0.4546, 0.2909, 0.4546, 0.2909, 0.4536, 0.2909, 0.575, 0.2916, 0.5741, 0.2916, 0.5741, 0.2916, 0.575, 0.2916, 0.4936, 0.2916, 0.4546, 0.2916, 0.4546, 0.2916, 0.4936, 0.2916, 0.4134, 0.2909, 0.1659, 0.75, 0.2199, 0.6314, 0.4134, 0.2909, 0.4134, 0.2916, 0.1666, 0.5, 0.1666, 0.6639, 0.4134, 0.2916, 0.4134, 0.2909, 0.4134, 0.2916, 0.1666, 0.75, 0.1659, 0.75, 0.575, 0.2916, 0.8334, 0.75, 0.7909, 0.6563, 0.575, 0.2916, 0.575, 0.2909, 0.8341, 0.75, 0.8334, 0.75, 0.575, 0.2916, 0.575, 0.2909, 0.8341, 0.5, 0.8341, 0.6777, 0.575, 0.2909, 0.4536, 0.2909, 0.4546, 0.2909, 0.4546, 0.2909, 0.4536, 0.2909, 0.4936, 0.2909, 0.4945, 0.2909, 0.4945, 0.2909, 0.4936, 0.2909, 0.5332, 0.2909, 0.5343, 0.2909, 0.5343, 0.2909, 0.5332, 0.2909, 0.4945, 0.2909, 0.5332, 0.2909, 0.5332, 0.2909, 0.4945, 0.2909, 0.4134, 0.2909, 0.4148, 0.2909, 0.4148, 0.2909, 0.4134, 0.2909, 0.5343, 0.2909, 0.5741, 0.2909, 0.5741, 0.2909, 0.5343, 0.2909, 0.4148, 0.2909, 0.4536, 0.2909, 0.4536, 0.2909, 0.4148, 0.2909, 0.5741, 0.2909, 0.575, 0.2909, 0.575, 0.2909, 0.5741, 0.2909, 0.4546, 0.2909, 0.4936, 0.2909, 0.4936, 0.2909, 0.4546, 0.2909, 0.375, 0.3324, 0.4134, 0.3324, 0.4353, 0.8079, 0.375, 0.8298, 0.4148, 0.3324, 0.4536, 0.3324, 0.4983, 0.785, 0.4375, 0.8071, 0.4546, 0.3324, 0.4936, 0.3324, 0.5611, 0.7622, 0.5, 0.7844, 0.4945, 0.3324, 0.5332, 0.3324, 0.6234, 0.7396, 0.5625, 0.7617, 0.5332, 0.3324, 0.5343, 0.3324, 0.625, 0.739, 0.6234, 0.7396, 0.4936, 0.3324, 0.4945, 0.3324, 0.5625, 0.7617, 0.5611, 0.7622, 0.4536, 0.3324, 0.4546, 0.3324, 0.5, 0.7844, 0.4983, 0.785, 0.4134, 0.3324, 0.4148, 0.3324, 0.4375, 0.8071, 0.4353, 0.8079, 0.5343, 0.3324, 0.5741, 0.3324, 0.6875, 0.7164, 0.625, 0.739, 0.5741, 0.3324, 0.575, 0.3324, 0.6889, 0.7159, 0.6875, 0.7164, 0.575, 0.3324, 0.625, 0.3324, 0.7674, 0.6874, 0.6889, 0.7159, 0.375, 0.0, 0.4134, 0.0, 0.4134, 0.0375, 0.375, 0.0375, 0.4148, 0.0, 0.4536, 0.0, 0.4536, 0.0375, 0.4148, 0.0375, 0.4546, 0.0, 0.4936, 0.0, 0.4936, 0.0375, 0.4546, 0.0375, 0.4945, 0.0, 0.5332, 0.0, 0.5332, 0.0375, 0.4945, 0.0375, 0.5332, 0.0, 0.5343, 0.0, 0.5343, 0.0375, 0.5332, 0.0375, 0.4936, 0.0, 0.4945, 0.0, 0.4945, 0.0375, 0.4936, 0.0375, 0.4536, 0.0, 0.4546, 0.0, 0.4546, 0.0375, 0.4536, 0.0375, 0.4134, 0.0, 0.4148, 0.0, 0.4148, 0.0375, 0.4134, 0.0375, 0.5343, 0.0, 0.5741, 0.0, 0.5741, 0.0375, 0.5343, 0.0375, 0.5741, 0.0, 0.575, 0.0, 0.575, 0.0375, 0.5741, 0.0375, 0.575, 0.0, 0.625, 0.0, 0.625, 0.0375, 0.575, 0.0375, 0.4936, 0.2916, 0.4546, 0.2916, 0.4546, 0.2916, 0.4936, 0.2916, 0.575, 0.2916, 0.5741, 0.2916, 0.5741, 0.2916, 0.575, 0.2916, 0.4536, 0.2916, 0.4148, 0.2916, 0.4148, 0.2916, 0.4536, 0.2916, 0.5741, 0.2916, 0.5343, 0.2916, 0.5343, 0.2916, 0.5741, 0.2916, 0.4148, 0.2916, 0.4134, 0.2916, 0.4134, 0.2916, 0.4148, 0.2916, 0.4546, 0.2916, 0.4536, 0.2916, 0.4536, 0.2916, 0.4546, 0.2916, 0.5332, 0.2916, 0.4945, 0.2916, 0.4945, 0.2916, 0.5332, 0.2916, 0.5343, 0.2916, 0.5332, 0.2916, 0.5332, 0.2916, 0.5343, 0.2916, 0.4945, 0.2916, 0.4936, 0.2916, 0.4936, 0.2916, 0.4945, 0.2916, 0.125, 0.5, 0.1659, 0.5, 0.1659, 0.6854, 0.125, 0.7125, 0.4134, 0.2909, 0.2199, 0.6314, 0.375, 0.2909, 0.4134, 0.2909, 0.1666, 0.5, 0.2074, 0.5, 0.2074, 0.7125, 0.1666, 0.6639, 0.4134, 0.2916, 0.1666, 0.6639, 0.1666, 0.75, 0.4134, 0.2916, 0.4134, 0.0375, 0.4134, 0.2909, 0.4134, 0.2909, 0.4134, 0.25, 0.4148, 0.2909, 0.4148, 0.0375, 0.4148, 0.25, 0.4148, 0.2909, 0.4134, 0.0375, 0.4148, 0.0375, 0.4148, 0.2909, 0.4134, 0.2909, 0.4536, 0.0375, 0.4536, 0.2909, 0.4536, 0.2909, 0.4536, 0.25, 0.4546, 0.2909, 0.4546, 0.0375, 0.4546, 0.25, 0.4546, 0.2909, 0.4546, 0.0375, 0.4546, 0.2909, 0.4536, 0.2909, 0.4536, 0.0375, 0.4936, 0.0375, 0.4936, 0.2909, 0.4936, 0.2909, 0.4936, 0.25, 0.4945, 0.2909, 0.4945, 0.0375, 0.4945, 0.25, 0.4945, 0.2909, 0.4936, 0.0375, 0.4945, 0.0375, 0.4945, 0.2909, 0.4936, 0.2909, 0.5332, 0.0375, 0.5332, 0.2909, 0.5332, 0.2909, 0.5332, 0.25, 0.5343, 0.2909, 0.5343, 0.0375, 0.5343, 0.25, 0.5343, 0.2909, 0.5332, 0.2909, 0.5332, 0.0375, 0.5343, 0.0375, 0.5343, 0.2909, 0.8341, 0.5, 0.875, 0.5, 0.875, 0.7125, 0.8341, 0.6777, 0.575, 0.2909, 0.8341, 0.6777, 0.8341, 0.75, 0.575, 0.2909, 0.7926, 0.5, 0.8334, 0.5, 0.8334, 0.6989, 0.7926, 0.7125, 0.575, 0.2916, 0.7909, 0.6563, 0.625, 0.2916, 0.575, 0.2916, 0.5741, 0.2909, 0.5741, 0.2909, 0.5741, 0.25, 0.5741, 0.0375, 0.5741, 0.0, 0.5741, 0.2909, 0.5741, 0.2909, 0.5741, 0.0375, 0.575, 0.0375, 0.575, 0.25, 0.575, 0.2909, 0.575, 0.2909, 0.575, 0.2909, 0.575, 0.0, 0.575, 0.0375, 0.575, 0.2909, 0.575, 0.0, 0.575, 0.2909, 0.5741, 0.2909, 0.5741, 0.0, 0.5741, 0.2916, 0.5741, 0.2916, 0.6875, 0.7164, 0.5741, 0.3324, 0.5741, 0.2916, 0.5741, 0.2916, 0.7075, 0.7841, 0.6875, 0.7164, 0.575, 0.2916, 0.575, 0.2916, 0.575, 0.3324, 0.6889, 0.7159, 0.575, 0.2916, 0.575, 0.2916, 0.6889, 0.7159, 0.709, 0.7835, 0.709, 0.7835, 0.7075, 0.7841, 0.5741, 0.2916, 0.575, 0.2916])
me_cube_008.update()
me_cube_009 = bpy.data.meshes.new('Cube.009')
me_cube_009.from_pydata([(-0.9813, -0.9634, -0.9437), (-0.9813, -0.9634, 4.977), (-0.9813, 0.9813, -0.9437), (-0.9813, 0.9813, 4.977), (-0.3341, 0.9813, -0.9437), (-0.3341, -0.9634, 4.977), (-0.3341, 0.9813, 4.977), (-0.3341, -0.9634, -0.9437), (-0.9813, -0.9634, 3.793), (-0.9813, 0.9813, 3.793), (-0.3341, 0.9813, 3.793), (-0.3341, -0.9634, 3.793), (-0.9813, 0.9813, 3.769), (-0.3341, 0.9813, 3.769), (-0.3341, -0.9634, 3.769), (-0.9813, -0.9634, 3.769)], [], [(8, 9, 3, 1), (13, 4, 7, 14), (6, 5, 1, 3), (9, 10, 6, 3), (2, 0, 7, 4), (12, 13, 10, 9), (6, 10, 11, 5), (15, 12, 9, 8), (0, 2, 12, 15), (2, 4, 13, 12), (10, 13, 14, 11), (15, 12, 13, 14), (8, 11, 10, 9), (15, 14, 11, 8)])
_uv = me_cube_009.uv_layers.new(name='UVMap')
_uv.uv.foreach_set('vector', [0.5, 0.0, 0.5, 0.25, 0.625, 0.25, 0.625, 0.0, 0.4375, 0.3324, 0.375, 0.3324, 0.2074, 0.75, 0.3118, 0.7919, 0.7926, 0.5, 0.7926, 0.75, 0.875, 0.75, 0.875, 0.5, 0.5, 0.25, 0.5, 0.3324, 0.625, 0.3324, 0.625, 0.25, 0.125, 0.5, 0.125, 0.75, 0.2074, 0.75, 0.2074, 0.5, 0.4375, 0.25, 0.4375, 0.3324, 0.5, 0.3324, 0.5, 0.25, 0.625, 0.3324, 0.5, 0.3324, 0.4162, 0.8338, 0.625, 0.9176, 0.4375, 0.0, 0.4375, 0.25, 0.5, 0.25, 0.5, 0.0, 0.375, 0.0, 0.375, 0.25, 0.4375, 0.25, 0.4375, 0.0, 0.375, 0.25, 0.375, 0.3324, 0.4375, 0.3324, 0.4375, 0.25, 0.5, 0.3324, 0.4375, 0.3324, 0.3118, 0.7919, 0.4162, 0.8338, 0.4375, 0.0, 0.4375, 0.25, 0.4375, 0.3324, 0.3118, 0.7919, 0.5, 0.0, 0.4162, 0.8338, 0.5, 0.3324, 0.5, 0.25, 0.4375, 0.0, 0.3118, 0.7919, 0.4162, 0.8338, 0.5, 0.0])
me_cube_009.update()
me_cylinder = bpy.data.meshes.new('Cylinder')
me_cylinder.from_pydata([(-1.134e-06, 1.0, -16.03), (8.367e-07, 1.0, 12.08), (0.3827, 0.9239, -16.03), (0.3827, 0.9239, 12.08), (0.7071, 0.7071, -16.03), (0.7071, 0.7071, 12.08), (0.9239, 0.3827, -16.03), (0.9239, 0.3827, 12.08), (1.0, 0.0, -16.03), (1.0, 0.0, 12.08), (0.9239, -0.3827, -16.03), (0.9239, -0.3827, 12.08), (0.7071, -0.7071, -16.03), (0.7071, -0.7071, 12.08), (0.3827, -0.9239, -16.03), (0.3827, -0.9239, 12.08), (-1.134e-06, -1.0, -16.03), (8.367e-07, -1.0, 12.08), (-0.3827, -0.9239, -16.03), (-0.3827, -0.9239, 12.08), (-0.7071, -0.7071, -16.03), (-0.7071, -0.7071, 12.08), (-0.9239, -0.3827, -16.03), (-0.9239, -0.3827, 12.08), (-1.0, 0.0, -16.03), (-1.0, 0.0, 12.08), (-0.9239, 0.3827, -16.03), (-0.9239, 0.3827, 12.08), (-0.7071, 0.7071, -16.03), (-0.7071, 0.7071, 12.08), (-0.3827, 0.9239, -16.03), (-0.3827, 0.9239, 12.08)], [], [(0, 1, 3, 2), (2, 3, 5, 4), (4, 5, 7, 6), (6, 7, 9, 8), (8, 9, 11, 10), (10, 11, 13, 12), (12, 13, 15, 14), (14, 15, 17, 16), (16, 17, 19, 18), (18, 19, 21, 20), (20, 21, 23, 22), (22, 23, 25, 24), (24, 25, 27, 26), (26, 27, 29, 28), (3, 1, 31, 29, 27, 25, 23, 21, 19, 17, 15, 13, 11, 9, 7, 5), (28, 29, 31, 30), (30, 31, 1, 0), (0, 2, 4, 6, 8, 10, 12, 14, 16, 18, 20, 22, 24, 26, 28, 30)])
me_cylinder.polygons.foreach_set('use_smooth', [True] * 18)
_uv = me_cylinder.uv_layers.new(name='UVMap')
_uv.uv.foreach_set('vector', [1.0, 0.5, 1.0, 1.0, 0.9375, 1.0, 0.9375, 0.5, 0.9375, 0.5, 0.9375, 1.0, 0.875, 1.0, 0.875, 0.5, 0.875, 0.5, 0.875, 1.0, 0.8125, 1.0, 0.8125, 0.5, 0.8125, 0.5, 0.8125, 1.0, 0.75, 1.0, 0.75, 0.5, 0.75, 0.5, 0.75, 1.0, 0.6875, 1.0, 0.6875, 0.5, 0.6875, 0.5, 0.6875, 1.0, 0.625, 1.0, 0.625, 0.5, 0.625, 0.5, 0.625, 1.0, 0.5625, 1.0, 0.5625, 0.5, 0.5625, 0.5, 0.5625, 1.0, 0.5, 1.0, 0.5, 0.5, 0.5, 0.5, 0.5, 1.0, 0.4375, 1.0, 0.4375, 0.5, 0.4375, 0.5, 0.4375, 1.0, 0.375, 1.0, 0.375, 0.5, 0.375, 0.5, 0.375, 1.0, 0.3125, 1.0, 0.3125, 0.5, 0.3125, 0.5, 0.3125, 1.0, 0.25, 1.0, 0.25, 0.5, 0.25, 0.5, 0.25, 1.0, 0.1875, 1.0, 0.1875, 0.5, 0.1875, 0.5, 0.1875, 1.0, 0.125, 1.0, 0.125, 0.5, 0.3418, 0.4717, 0.25, 0.49, 0.1582, 0.4717, 0.08029, 0.4197, 0.02827, 0.3418, 0.01, 0.25, 0.02827, 0.1582, 0.08029, 0.08029, 0.1582, 0.02827, 0.25, 0.01, 0.3418, 0.02827, 0.4197, 0.08029, 0.4717, 0.1582, 0.49, 0.25, 0.4717, 0.3418, 0.4197, 0.4197, 0.125, 0.5, 0.125, 1.0, 0.0625, 1.0, 0.0625, 0.5, 0.0625, 0.5, 0.0625, 1.0, 0.0, 1.0, 0.0, 0.5, 0.75, 0.49, 0.8418, 0.4717, 0.9197, 0.4197, 0.9717, 0.3418, 0.99, 0.25, 0.9717, 0.1582, 0.9197, 0.08029, 0.8418, 0.02827, 0.75, 0.01, 0.6582, 0.02827, 0.5803, 0.08029, 0.5283, 0.1582, 0.51, 0.25, 0.5283, 0.3418, 0.5803, 0.4197, 0.6582, 0.4717])
me_cylinder.update()
me_cylinder_001 = bpy.data.meshes.new('Cylinder.001')
me_cylinder_001.from_pydata([(-1.132e-06, 1.0, -15.15), (9.969e-07, 1.0, 14.05), (0.3827, 0.9239, -15.15), (0.3827, 0.9239, 14.05), (0.7071, 0.7071, -15.15), (0.7071, 0.7071, 14.05), (0.9239, 0.3827, -15.15), (0.9239, 0.3827, 14.05), (1.0, -7.451e-09, -15.15), (1.0, -7.451e-09, 14.05), (0.9239, -0.3827, -15.15), (0.9239, -0.3827, 14.05), (0.7071, -0.7071, -15.15), (0.7071, -0.7071, 14.05), (0.3827, -0.9239, -15.15), (0.3827, -0.9239, 14.05), (-1.132e-06, -1.0, -15.15), (9.969e-07, -1.0, 14.05), (-0.3827, -0.9239, -15.15), (-0.3827, -0.9239, 14.05), (-0.7071, -0.7071, -15.15), (-0.7071, -0.7071, 14.05), (-0.9239, -0.3827, -15.15), (-0.9239, -0.3827, 14.05), (-1.0, -7.451e-09, -15.15), (-1.0, -7.451e-09, 14.05), (-0.9239, 0.3827, -15.15), (-0.9239, 0.3827, 14.05), (-0.7071, 0.7071, -15.15), (-0.7071, 0.7071, 14.05), (-0.3827, 0.9239, -15.15), (-0.3827, 0.9239, 14.05)], [], [(0, 1, 3, 2), (2, 3, 5, 4), (4, 5, 7, 6), (6, 7, 9, 8), (8, 9, 11, 10), (10, 11, 13, 12), (12, 13, 15, 14), (14, 15, 17, 16), (16, 17, 19, 18), (18, 19, 21, 20), (20, 21, 23, 22), (22, 23, 25, 24), (24, 25, 27, 26), (26, 27, 29, 28), (3, 1, 31, 29, 27, 25, 23, 21, 19, 17, 15, 13, 11, 9, 7, 5), (28, 29, 31, 30), (30, 31, 1, 0), (0, 2, 4, 6, 8, 10, 12, 14, 16, 18, 20, 22, 24, 26, 28, 30)])
me_cylinder_001.polygons.foreach_set('use_smooth', [True] * 18)
_uv = me_cylinder_001.uv_layers.new(name='UVMap')
_uv.uv.foreach_set('vector', [1.0, 0.5, 1.0, 1.0, 0.9375, 1.0, 0.9375, 0.5, 0.9375, 0.5, 0.9375, 1.0, 0.875, 1.0, 0.875, 0.5, 0.875, 0.5, 0.875, 1.0, 0.8125, 1.0, 0.8125, 0.5, 0.8125, 0.5, 0.8125, 1.0, 0.75, 1.0, 0.75, 0.5, 0.75, 0.5, 0.75, 1.0, 0.6875, 1.0, 0.6875, 0.5, 0.6875, 0.5, 0.6875, 1.0, 0.625, 1.0, 0.625, 0.5, 0.625, 0.5, 0.625, 1.0, 0.5625, 1.0, 0.5625, 0.5, 0.5625, 0.5, 0.5625, 1.0, 0.5, 1.0, 0.5, 0.5, 0.5, 0.5, 0.5, 1.0, 0.4375, 1.0, 0.4375, 0.5, 0.4375, 0.5, 0.4375, 1.0, 0.375, 1.0, 0.375, 0.5, 0.375, 0.5, 0.375, 1.0, 0.3125, 1.0, 0.3125, 0.5, 0.3125, 0.5, 0.3125, 1.0, 0.25, 1.0, 0.25, 0.5, 0.25, 0.5, 0.25, 1.0, 0.1875, 1.0, 0.1875, 0.5, 0.1875, 0.5, 0.1875, 1.0, 0.125, 1.0, 0.125, 0.5, 0.3418, 0.4717, 0.25, 0.49, 0.1582, 0.4717, 0.08029, 0.4197, 0.02827, 0.3418, 0.01, 0.25, 0.02827, 0.1582, 0.08029, 0.08029, 0.1582, 0.02827, 0.25, 0.01, 0.3418, 0.02827, 0.4197, 0.08029, 0.4717, 0.1582, 0.49, 0.25, 0.4717, 0.3418, 0.4197, 0.4197, 0.125, 0.5, 0.125, 1.0, 0.0625, 1.0, 0.0625, 0.5, 0.0625, 0.5, 0.0625, 1.0, 0.0, 1.0, 0.0, 0.5, 0.75, 0.49, 0.8418, 0.4717, 0.9197, 0.4197, 0.9717, 0.3418, 0.99, 0.25, 0.9717, 0.1582, 0.9197, 0.08029, 0.8418, 0.02827, 0.75, 0.01, 0.6582, 0.02827, 0.5803, 0.08029, 0.5283, 0.1582, 0.51, 0.25, 0.5283, 0.3418, 0.5803, 0.4197, 0.6582, 0.4717])
me_cylinder_001.update()
me_cylinder_002 = bpy.data.meshes.new('Cylinder.002')
me_cylinder_002.from_pydata([(-1.132e-06, 1.0, -15.15), (9.969e-07, 1.0, 14.05), (0.3827, 0.9239, -15.15), (0.3827, 0.9239, 14.05), (0.7071, 0.7071, -15.15), (0.7071, 0.7071, 14.05), (0.9239, 0.3827, -15.15), (0.9239, 0.3827, 14.05), (1.0, -7.451e-09, -15.15), (1.0, -7.451e-09, 14.05), (0.9239, -0.3827, -15.15), (0.9239, -0.3827, 14.05), (0.7071, -0.7071, -15.15), (0.7071, -0.7071, 14.05), (0.3827, -0.9239, -15.15), (0.3827, -0.9239, 14.05), (-1.132e-06, -1.0, -15.15), (9.969e-07, -1.0, 14.05), (-0.3827, -0.9239, -15.15), (-0.3827, -0.9239, 14.05), (-0.7071, -0.7071, -15.15), (-0.7071, -0.7071, 14.05), (-0.9239, -0.3827, -15.15), (-0.9239, -0.3827, 14.05), (-1.0, -7.451e-09, -15.15), (-1.0, -7.451e-09, 14.05), (-0.9239, 0.3827, -15.15), (-0.9239, 0.3827, 14.05), (-0.7071, 0.7071, -15.15), (-0.7071, 0.7071, 14.05), (-0.3827, 0.9239, -15.15), (-0.3827, 0.9239, 14.05)], [], [(0, 1, 3, 2), (2, 3, 5, 4), (4, 5, 7, 6), (6, 7, 9, 8), (8, 9, 11, 10), (10, 11, 13, 12), (12, 13, 15, 14), (14, 15, 17, 16), (16, 17, 19, 18), (18, 19, 21, 20), (20, 21, 23, 22), (22, 23, 25, 24), (24, 25, 27, 26), (26, 27, 29, 28), (3, 1, 31, 29, 27, 25, 23, 21, 19, 17, 15, 13, 11, 9, 7, 5), (28, 29, 31, 30), (30, 31, 1, 0), (0, 2, 4, 6, 8, 10, 12, 14, 16, 18, 20, 22, 24, 26, 28, 30)])
me_cylinder_002.polygons.foreach_set('use_smooth', [True] * 18)
_uv = me_cylinder_002.uv_layers.new(name='UVMap')
_uv.uv.foreach_set('vector', [1.0, 0.5, 1.0, 1.0, 0.9375, 1.0, 0.9375, 0.5, 0.9375, 0.5, 0.9375, 1.0, 0.875, 1.0, 0.875, 0.5, 0.875, 0.5, 0.875, 1.0, 0.8125, 1.0, 0.8125, 0.5, 0.8125, 0.5, 0.8125, 1.0, 0.75, 1.0, 0.75, 0.5, 0.75, 0.5, 0.75, 1.0, 0.6875, 1.0, 0.6875, 0.5, 0.6875, 0.5, 0.6875, 1.0, 0.625, 1.0, 0.625, 0.5, 0.625, 0.5, 0.625, 1.0, 0.5625, 1.0, 0.5625, 0.5, 0.5625, 0.5, 0.5625, 1.0, 0.5, 1.0, 0.5, 0.5, 0.5, 0.5, 0.5, 1.0, 0.4375, 1.0, 0.4375, 0.5, 0.4375, 0.5, 0.4375, 1.0, 0.375, 1.0, 0.375, 0.5, 0.375, 0.5, 0.375, 1.0, 0.3125, 1.0, 0.3125, 0.5, 0.3125, 0.5, 0.3125, 1.0, 0.25, 1.0, 0.25, 0.5, 0.25, 0.5, 0.25, 1.0, 0.1875, 1.0, 0.1875, 0.5, 0.1875, 0.5, 0.1875, 1.0, 0.125, 1.0, 0.125, 0.5, 0.3418, 0.4717, 0.25, 0.49, 0.1582, 0.4717, 0.08029, 0.4197, 0.02827, 0.3418, 0.01, 0.25, 0.02827, 0.1582, 0.08029, 0.08029, 0.1582, 0.02827, 0.25, 0.01, 0.3418, 0.02827, 0.4197, 0.08029, 0.4717, 0.1582, 0.49, 0.25, 0.4717, 0.3418, 0.4197, 0.4197, 0.125, 0.5, 0.125, 1.0, 0.0625, 1.0, 0.0625, 0.5, 0.0625, 0.5, 0.0625, 1.0, 0.0, 1.0, 0.0, 0.5, 0.75, 0.49, 0.8418, 0.4717, 0.9197, 0.4197, 0.9717, 0.3418, 0.99, 0.25, 0.9717, 0.1582, 0.9197, 0.08029, 0.8418, 0.02827, 0.75, 0.01, 0.6582, 0.02827, 0.5803, 0.08029, 0.5283, 0.1582, 0.51, 0.25, 0.5283, 0.3418, 0.5803, 0.4197, 0.6582, 0.4717])
me_cylinder_002.update()

# ---- objects
ob_base = bpy.data.objects.new('base', me_cube_002)
ob_door1 = bpy.data.objects.new('door1', me_cube_004)
ob_door2 = bpy.data.objects.new('door2', me_cube_006)
ob_door3 = bpy.data.objects.new('door3', me_cube_005)
ob_light0 = bpy.data.objects.new('light0', me_cube_012)
ob_light1 = bpy.data.objects.new('light1', me_cube_013)
ob_light2 = bpy.data.objects.new('light2', me_cube_014)
ob_light3 = bpy.data.objects.new('light3', me_cube_015)
ob_light4 = bpy.data.objects.new('light4', me_cube_016)
ob_light5 = bpy.data.objects.new('light5', me_cube_017)
ob_light6 = bpy.data.objects.new('light6', me_cube_018)
ob_light7 = bpy.data.objects.new('light7', me_cube_011)
ob_light8 = bpy.data.objects.new('light8', me_cube_010)
ob_section2 = bpy.data.objects.new('section2', me_cube_007)
ob_section3 = bpy.data.objects.new('section3', me_cube_008)
ob_section1 = bpy.data.objects.new('section1', me_cube_009)
ob_hang2 = bpy.data.objects.new('hang2', me_cylinder)
ob_hang1 = bpy.data.objects.new('hang1', me_cylinder_001)
ob_hang0 = bpy.data.objects.new('hang0', me_cylinder_002)

# ---- transforms, parenting, visibility, modifiers, constraints
ob_base.location = (0.0, 0.0, 0.0)
ob_base.scale = (1.896, 0.5416, 0.5416)
ob_door1.location = (0.0, 0.0, 0.0)
ob_door1.scale = (1.896, 0.5416, 0.5416)
ob_door2.location = (0.0, -0.02162, 0.0)
ob_door2.scale = (1.896, 0.5416, 0.5416)
ob_door3.location = (0.0, 0.0, 0.0)
ob_door3.scale = (1.896, 0.5416, 0.5416)
ob_light0.location = (0.0, 0.515, 1.508)
ob_light0.scale = (1.865, 0.01669, 0.01669)
ob_light1.location = (0.0, 0.515, 1.598)
ob_light1.scale = (1.865, 0.01669, 0.01669)
ob_light2.location = (0.0, 0.515, 1.172)
ob_light2.scale = (1.865, 0.01669, 0.01669)
ob_light3.location = (0.0, 0.515, 0.7463)
ob_light3.scale = (1.865, 0.01669, 0.01669)
ob_light4.location = (0.0, 0.515, 0.996)
ob_light4.scale = (1.865, 0.01669, 0.01669)
ob_light5.location = (0.0, 0.515, 0.4853)
ob_light5.scale = (1.865, 0.01669, 0.01669)
ob_light6.location = (0.0, 0.515, -0.03028)
ob_light6.scale = (1.865, 0.01669, 0.01669)
ob_light7.location = (0.0, 0.515, 2.684)
ob_light7.scale = (1.865, 0.01669, 0.01669)
ob_light8.location = (0.0, 0.515, 2.027)
ob_light8.scale = (1.865, 0.01669, 0.01669)
ob_section2.location = (0.0, 0.0, 0.0)
ob_section2.scale = (1.896, 0.5416, 0.5416)
ob_section3.location = (0.0, 0.0, 0.0)
ob_section3.scale = (1.896, 0.5416, 0.5416)
ob_section1.location = (0.0, 0.0, 0.0)
ob_section1.scale = (1.896, 0.5416, 0.5416)
ob_hang2.location = (0.9845, -2.707e-07, 1.907)
ob_hang2.rotation_euler = (-0.0, 1.571, 0.0)
ob_hang2.scale = (0.02212, 0.02212, 0.02212)
_m = ob_hang2.modifiers.new('Auto Smooth', 'NODES')
_m.node_group = ng_auto_smooth
_gi = [s.identifier for s in ng_auto_smooth.interface.items_tree if s.item_type == 'SOCKET' and s.in_out == 'INPUT']
_m[_gi[1]] = 0.5236  # 'Angle'
ob_hang1.location = (-1.225, -2.37e-07, 1.935)
ob_hang1.rotation_euler = (-0.0, 1.571, 0.0)
ob_hang1.scale = (0.02212, 0.02212, 0.04207)
_m = ob_hang1.modifiers.new('Auto Smooth', 'NODES')
_m.node_group = ng_auto_smooth
_gi = [s.identifier for s in ng_auto_smooth.interface.items_tree if s.item_type == 'SOCKET' and s.in_out == 'INPUT']
_m[_gi[1]] = 0.5236  # 'Angle'
ob_hang0.location = (-1.225, -2.37e-07, 0.7669)
ob_hang0.rotation_euler = (-0.0, 1.571, 0.0)
ob_hang0.scale = (0.02212, 0.02212, 0.04207)
_m = ob_hang0.modifiers.new('Auto Smooth', 'NODES')
_m.node_group = ng_auto_smooth
_gi = [s.identifier for s in ng_auto_smooth.interface.items_tree if s.item_type == 'SOCKET' and s.in_out == 'INPUT']
_m[_gi[1]] = 0.5236  # 'Angle'

# ---- collection membership
col_collection.objects.link(ob_base)
col_doors.objects.link(ob_door1)
col_doors.objects.link(ob_door2)
col_doors.objects.link(ob_door3)
col_lights.objects.link(ob_light0)
col_lights.objects.link(ob_light1)
col_lights.objects.link(ob_light2)
col_lights.objects.link(ob_light3)
col_lights.objects.link(ob_light4)
col_lights.objects.link(ob_light5)
col_lights.objects.link(ob_light6)
col_lights.objects.link(ob_light7)
col_lights.objects.link(ob_light8)
col_sections.objects.link(ob_section2)
col_sections.objects.link(ob_section3)
col_sections.objects.link(ob_section1)
col_hangs.objects.link(ob_hang2)
col_hangs.objects.link(ob_hang1)
col_hangs.objects.link(ob_hang0)

# ---- scene / render settings (as saved in the file)
scene.frame_start = 1; scene.frame_end = 250; scene.frame_set(0)
scene.render.engine = 'BLENDER_EEVEE_NEXT'
scene.cycles.sampling_pattern = 'TABULATED_SOBOL'
scene.view_settings.view_transform = 'Filmic'
bpy.context.view_layer.update()

# ---- added for rendering (the .blend has no active camera and no usable light): camera, sun
cam_auto = bpy.data.cameras.new('AutoCamera')
cam_auto.lens = 50.0
cam_auto.sensor_width = 36.0
cam_auto.clip_end = 1000.0
ob_auto_camera = bpy.data.objects.new('AutoCamera', cam_auto)
scene.collection.objects.link(ob_auto_camera)
ob_auto_camera.location = (4.74219, -5.70143, 4.8859)
ob_auto_camera.rotation_euler = (1.09748, -7.21219e-08, 0.694738)
scene.camera = ob_auto_camera
light_auto_sun = bpy.data.lights.new('AutoSun', 'SUN')
light_auto_sun.energy = 3.0
light_auto_sun.angle = 0.0523599
ob_auto_sun = bpy.data.objects.new('AutoSun', light_auto_sun)
scene.collection.objects.link(ob_auto_sun)
ob_auto_sun.rotation_euler = (0.872665, 0.174533, 0.523599)
bpy.context.view_layer.update()

